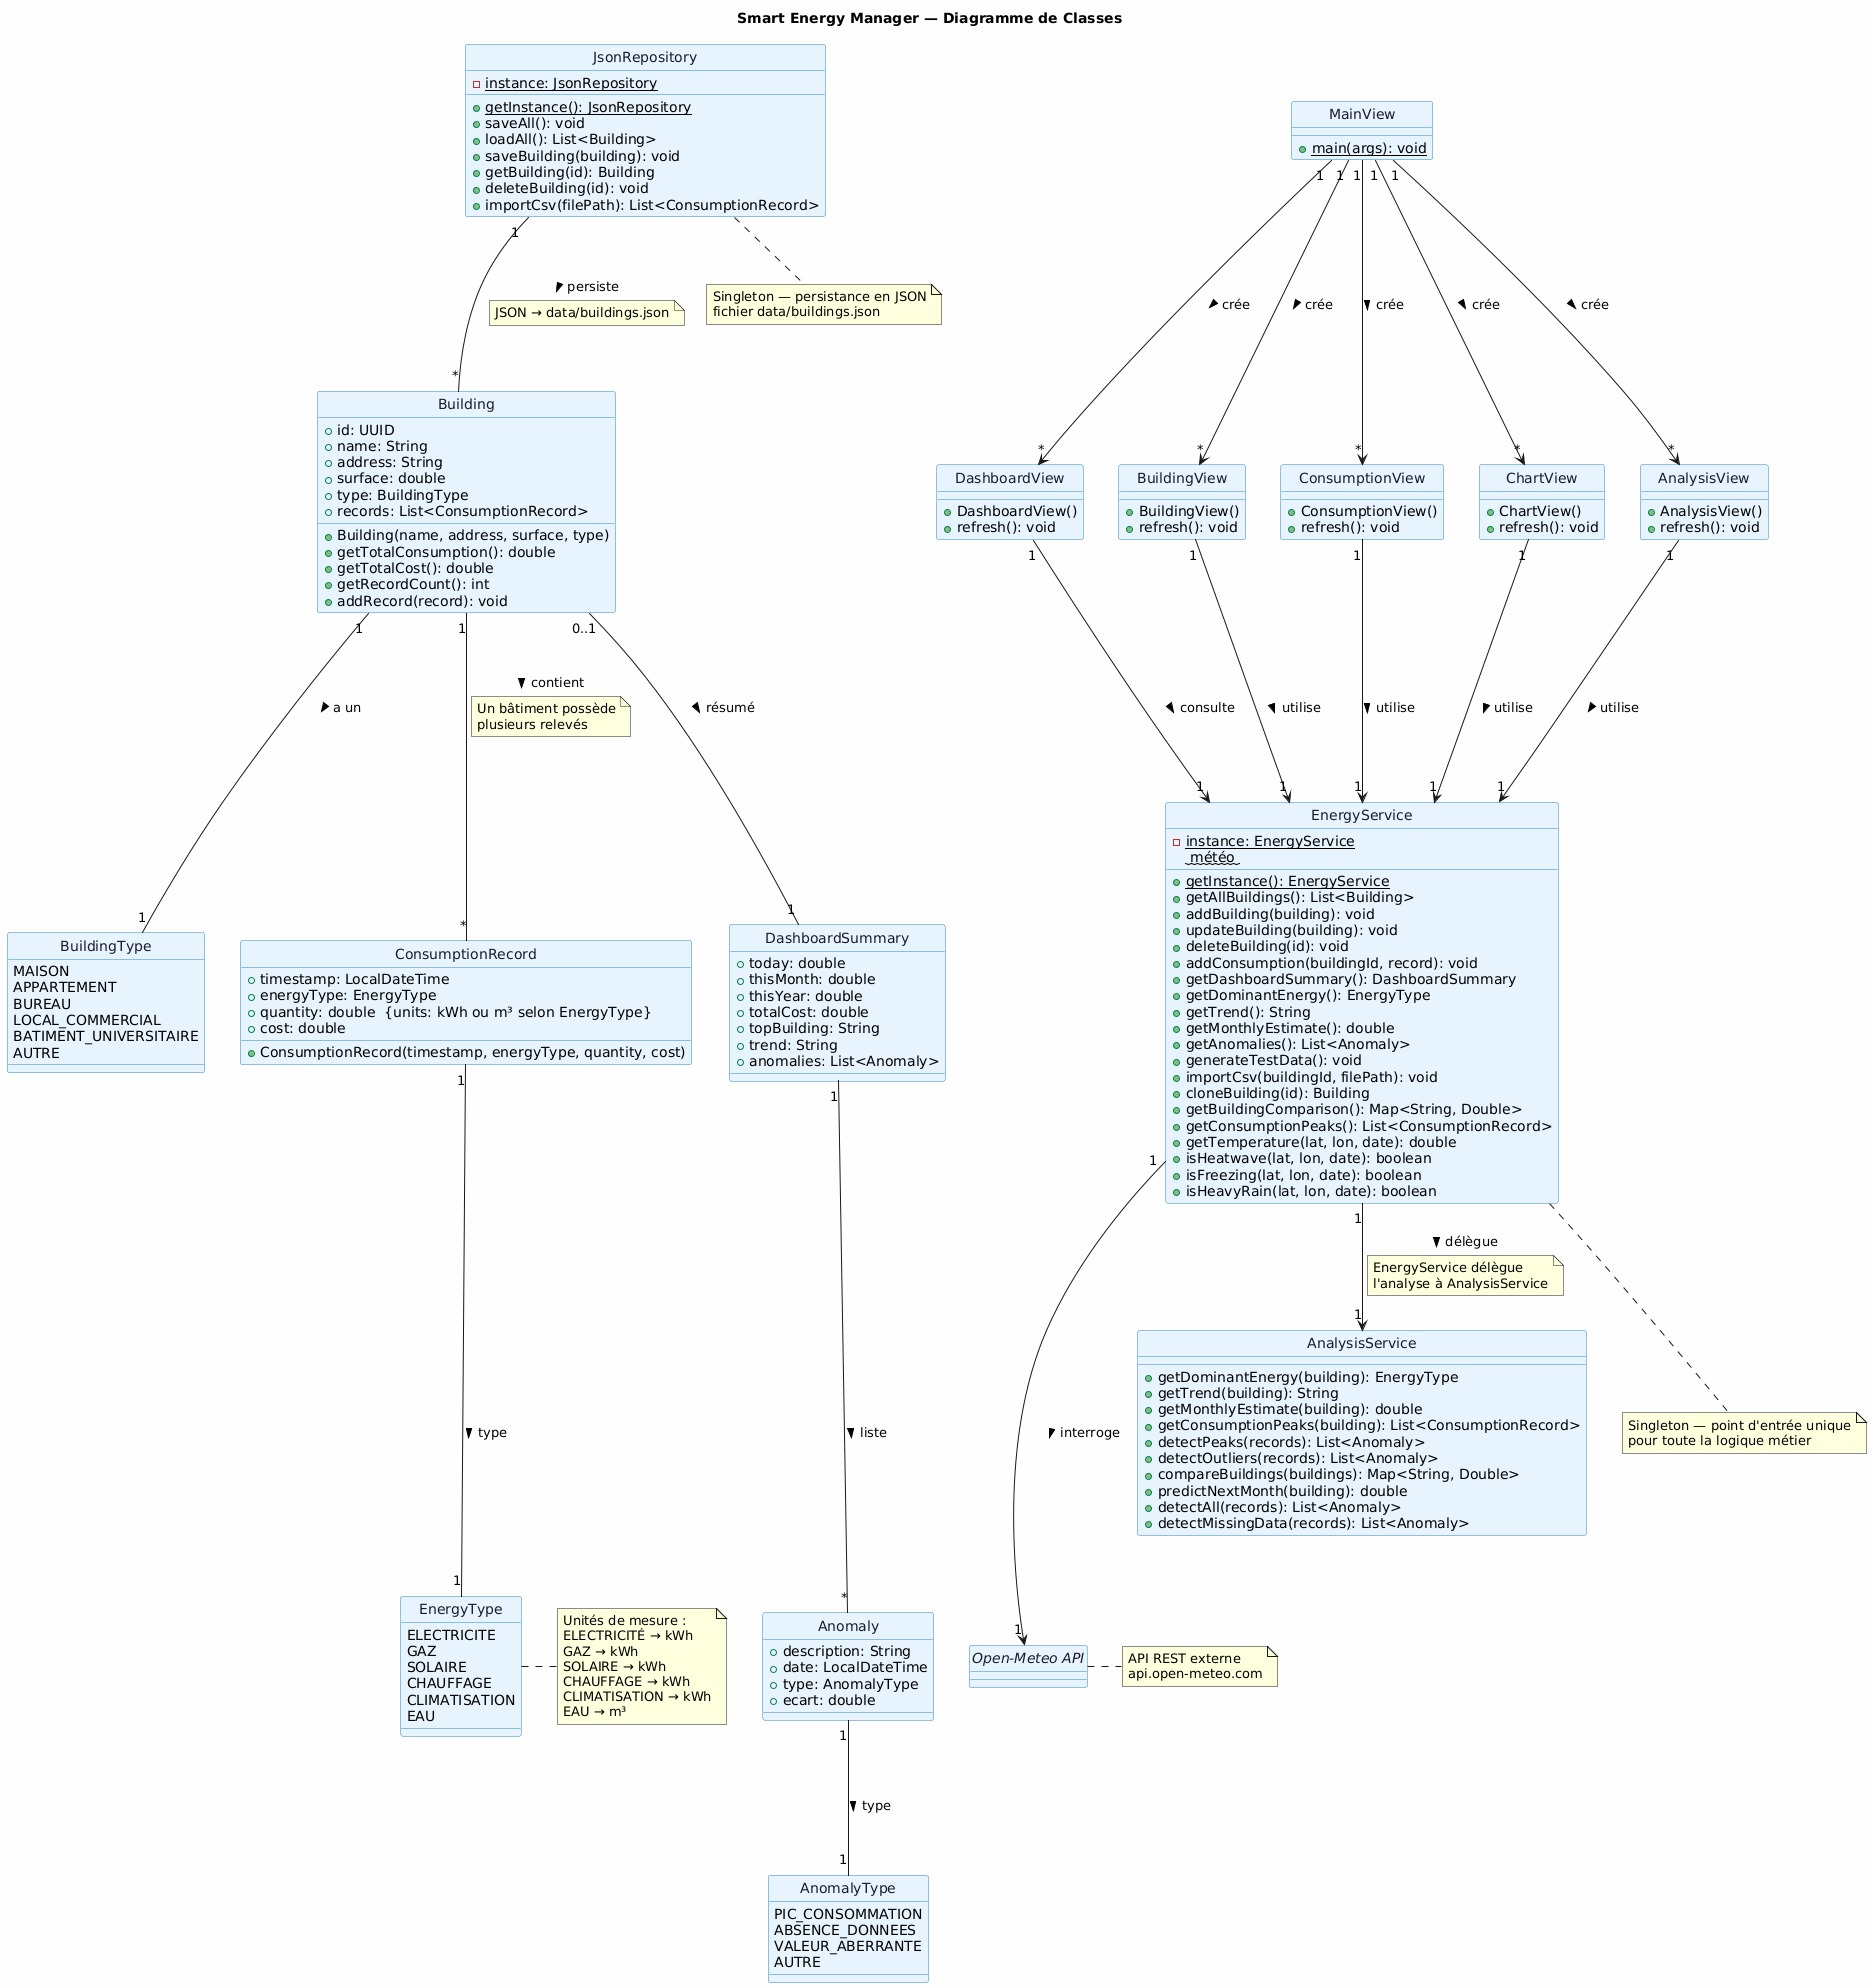

The diagram above was rendered by PlantUML. Its source (embedded in the PNG):
@startuml
title Smart Energy Manager — Diagramme de Classes

skinparam style strictuml
skinparam backgroundColor #FEFEFE
skinparam class {
  BackgroundColor #E8F4FD
  BorderColor #2E86C1
  FontColor #1A1A2E
}

' ============================================================
' Énumérations
' ============================================================

enum BuildingType {
  MAISON
  APPARTEMENT
  BUREAU
  LOCAL_COMMERCIAL
  BATIMENT_UNIVERSITAIRE
  AUTRE
}

enum EnergyType {
  ELECTRICITE
  GAZ
  SOLAIRE
  CHAUFFAGE
  CLIMATISATION
  EAU
}

note right of EnergyType
  Unités de mesure :
  ELECTRICITÉ → kWh
  GAZ → kWh
  SOLAIRE → kWh
  CHAUFFAGE → kWh
  CLIMATISATION → kWh
  EAU → m³
end note

enum AnomalyType {
  PIC_CONSOMMATION
  ABSENCE_DONNEES
  VALEUR_ABERRANTE
  AUTRE
}

' ============================================================
' Classes du domaine
' ============================================================

class ConsumptionRecord {
  + timestamp: LocalDateTime
  + energyType: EnergyType
  + quantity: double  {units: kWh ou m³ selon EnergyType}
  + cost: double
  + {method} ConsumptionRecord(timestamp, energyType, quantity, cost)
}

class Anomaly {
  + description: String
  + date: LocalDateTime
  + type: AnomalyType
  + ecart: double
}

class DashboardSummary {
  + today: double
  + thisMonth: double
  + thisYear: double
  + totalCost: double
  + topBuilding: String
  + trend: String
  + anomalies: List<Anomaly>
}

class Building {
  + id: UUID
  + name: String
  + address: String
  + surface: double
  + type: BuildingType
  + records: List<ConsumptionRecord>
  + {method} Building(name, address, surface, type)
  + getTotalConsumption(): double
  + getTotalCost(): double
  + getRecordCount(): int
  + addRecord(record): void
}

' ============================================================
' Services / Analyse
' ============================================================

class AnalysisService {
  + getDominantEnergy(building): EnergyType
  + getTrend(building): String
  + getMonthlyEstimate(building): double
  + getConsumptionPeaks(building): List<ConsumptionRecord>
  + detectPeaks(records): List<Anomaly>
  + detectOutliers(records): List<Anomaly>
  + compareBuildings(buildings): Map<String, Double>
  + predictNextMonth(building): double
  + detectAll(records): List<Anomaly>
  + detectMissingData(records): List<Anomaly>
}

class EnergyService {
  - {static} instance: EnergyService
  + {static} getInstance(): EnergyService
  + getAllBuildings(): List<Building>
  + addBuilding(building): void
  + updateBuilding(building): void
  + deleteBuilding(id): void
  + addConsumption(buildingId, record): void
  + getDashboardSummary(): DashboardSummary
  + getDominantEnergy(): EnergyType
  + getTrend(): String
  + getMonthlyEstimate(): double
  + getAnomalies(): List<Anomaly>
  + generateTestData(): void
  + importCsv(buildingId, filePath): void
  + cloneBuilding(id): Building
  + getBuildingComparison(): Map<String, Double>
  + getConsumptionPeaks(): List<ConsumptionRecord>
  ~~ météo ~~
  + getTemperature(lat, lon, date): double
  + isHeatwave(lat, lon, date): boolean
  + isFreezing(lat, lon, date): boolean
  + isHeavyRain(lat, lon, date): boolean
}

note bottom of EnergyService
  Singleton — point d'entrée unique
  pour toute la logique métier
end note

' ============================================================
' Persistance
' ============================================================

class JsonRepository {
  - {static} instance: JsonRepository
  + {static} getInstance(): JsonRepository
  + saveAll(): void
  + loadAll(): List<Building>
  + saveBuilding(building): void
  + getBuilding(id): Building
  + deleteBuilding(id): void
  + importCsv(filePath): List<ConsumptionRecord>
}

note bottom of JsonRepository
  Singleton — persistance en JSON
  fichier data/buildings.json
end note

' ============================================================
' Vues (IHM)
' ============================================================

class MainView {
  + {static} main(args): void
}

class DashboardView {
  + DashboardView()
  + refresh(): void
}

class BuildingView {
  + BuildingView()
  + refresh(): void
}

class ConsumptionView {
  + ConsumptionView()
  + refresh(): void
}

class ChartView {
  + ChartView()
  + refresh(): void
}

class AnalysisView {
  + AnalysisView()
  + refresh(): void
}

' ============================================================
' Relations — avec cardinalités
' ============================================================

' Building — ConsumptionRecord
Building "1" --- "*" ConsumptionRecord : contient >
note on link : Un bâtiment possède\nplusieurs relevés

' Building — BuildingType
Building "1" --- "1" BuildingType : a un >

' ConsumptionRecord — EnergyType
ConsumptionRecord "1" --- "1" EnergyType : type >

' Anomaly — AnomalyType
Anomaly "1" --- "1" AnomalyType : type >

' DashboardSummary — Anomaly
DashboardSummary "1" --- "*" Anomaly : liste >

' EnergyService → AnalysisService (délégation)
EnergyService "1" --> "1" AnalysisService : délègue >
note on link : EnergyService délègue\nl'analyse à AnalysisService

' Building — DashboardSummary
Building "0..1" --- "1" DashboardSummary : résumé >

' JsonRepository — Building
JsonRepository "1" --- "*" Building : persiste >
note on link : JSON → data/buildings.json

' Vues → EnergyService
DashboardView "1" ---> "1" EnergyService : consulte >
BuildingView "1" ---> "1" EnergyService : utilise >
ConsumptionView "1" ---> "1" EnergyService : utilise >
ChartView "1" ---> "1" EnergyService : utilise >
AnalysisView "1" ---> "1" EnergyService : utilise >

' MainView → autres vues
MainView "1" ---> "*" DashboardView : crée >
MainView "1" ---> "*" BuildingView : crée >
MainView "1" ---> "*" ConsumptionView : crée >
MainView "1" ---> "*" ChartView : crée >
MainView "1" ---> "*" AnalysisView : crée >

' Système météo externe
interface "Open-Meteo API" as MeteoAPI
EnergyService "1" ---> "1" MeteoAPI : interroge >

note right of MeteoAPI
  API REST externe
  api.open-meteo.com
end note

@enduml